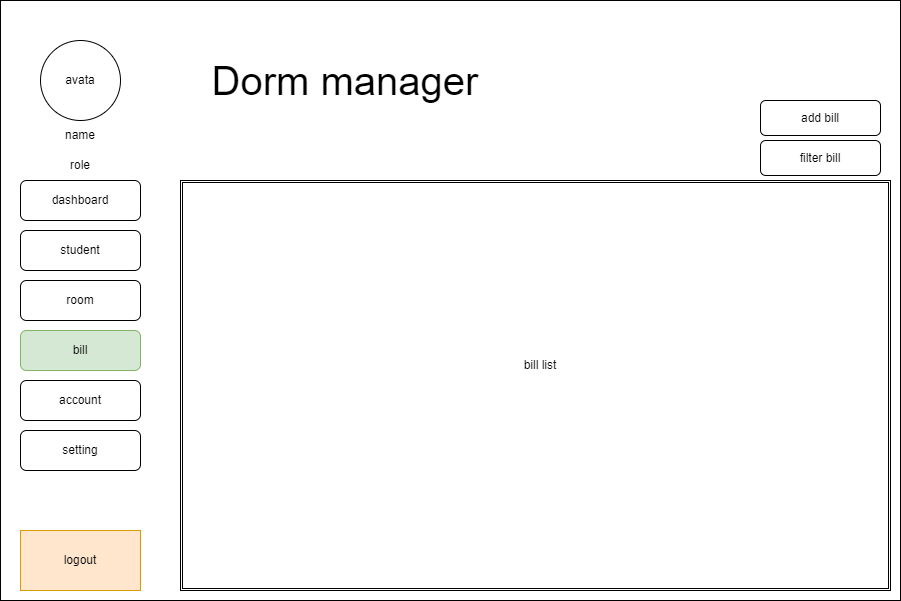

The diagram above was exported from draw.io. Its source (the exported page's mxGraphModel, read from the mxfile embedded in the PNG):
<mxGraphModel dx="992" dy="588" grid="1" gridSize="10" guides="1" tooltips="1" connect="1" arrows="1" fold="1" page="1" pageScale="1" pageWidth="850" pageHeight="1100" math="0" shadow="0">
  <root>
    <mxCell id="0" />
    <mxCell id="1" parent="0" />
    <mxCell id="uLg1jjZt0N6DDN_UizMQ-1" value="" style="rounded=0;whiteSpace=wrap;html=1;" vertex="1" parent="1">
      <mxGeometry width="900" height="600" as="geometry" />
    </mxCell>
    <mxCell id="uLg1jjZt0N6DDN_UizMQ-2" value="" style="ellipse;whiteSpace=wrap;html=1;aspect=fixed;" vertex="1" parent="1">
      <mxGeometry x="40" y="40" width="80" height="80" as="geometry" />
    </mxCell>
    <mxCell id="uLg1jjZt0N6DDN_UizMQ-3" value="name" style="text;html=1;strokeColor=none;fillColor=none;align=center;verticalAlign=middle;whiteSpace=wrap;rounded=0;" vertex="1" parent="1">
      <mxGeometry x="30" y="120" width="100" height="30" as="geometry" />
    </mxCell>
    <mxCell id="uLg1jjZt0N6DDN_UizMQ-4" value="role" style="text;html=1;strokeColor=none;fillColor=none;align=center;verticalAlign=middle;whiteSpace=wrap;rounded=0;" vertex="1" parent="1">
      <mxGeometry x="30" y="150" width="100" height="30" as="geometry" />
    </mxCell>
    <mxCell id="uLg1jjZt0N6DDN_UizMQ-5" value="avata" style="text;html=1;strokeColor=none;fillColor=none;align=center;verticalAlign=middle;whiteSpace=wrap;rounded=0;" vertex="1" parent="1">
      <mxGeometry x="50" y="65" width="60" height="30" as="geometry" />
    </mxCell>
    <mxCell id="uLg1jjZt0N6DDN_UizMQ-6" value="" style="rounded=0;whiteSpace=wrap;html=1;fillColor=#ffe6cc;strokeColor=#d79b00;" vertex="1" parent="1">
      <mxGeometry x="20" y="530" width="120" height="60" as="geometry" />
    </mxCell>
    <mxCell id="uLg1jjZt0N6DDN_UizMQ-7" value="logout" style="text;html=1;strokeColor=none;fillColor=none;align=center;verticalAlign=middle;whiteSpace=wrap;rounded=0;" vertex="1" parent="1">
      <mxGeometry x="50" y="545" width="60" height="30" as="geometry" />
    </mxCell>
    <mxCell id="uLg1jjZt0N6DDN_UizMQ-8" value="Dorm manager" style="text;html=1;strokeColor=none;fillColor=none;align=center;verticalAlign=middle;whiteSpace=wrap;rounded=0;fontSize=40;" vertex="1" parent="1">
      <mxGeometry x="180" y="65" width="330" height="30" as="geometry" />
    </mxCell>
    <mxCell id="uLg1jjZt0N6DDN_UizMQ-9" value="" style="rounded=0;whiteSpace=wrap;html=1;fontSize=40;" vertex="1" parent="1">
      <mxGeometry x="530" y="180" width="240" height="100" as="geometry" />
    </mxCell>
    <mxCell id="uLg1jjZt0N6DDN_UizMQ-10" value="" style="rounded=0;whiteSpace=wrap;html=1;fontSize=40;" vertex="1" parent="1">
      <mxGeometry x="240" y="320" width="240" height="100" as="geometry" />
    </mxCell>
    <mxCell id="uLg1jjZt0N6DDN_UizMQ-11" value="" style="rounded=0;whiteSpace=wrap;html=1;fontSize=40;" vertex="1" parent="1">
      <mxGeometry x="530" y="320" width="240" height="100" as="geometry" />
    </mxCell>
    <mxCell id="uLg1jjZt0N6DDN_UizMQ-12" value="total room" style="text;html=1;strokeColor=none;fillColor=none;align=center;verticalAlign=middle;whiteSpace=wrap;rounded=0;fontSize=12;" vertex="1" parent="1">
      <mxGeometry x="620" y="215" width="60" height="30" as="geometry" />
    </mxCell>
    <mxCell id="uLg1jjZt0N6DDN_UizMQ-13" value="free slot" style="text;html=1;strokeColor=none;fillColor=none;align=center;verticalAlign=middle;whiteSpace=wrap;rounded=0;fontSize=12;" vertex="1" parent="1">
      <mxGeometry x="330" y="355" width="60" height="30" as="geometry" />
    </mxCell>
    <mxCell id="uLg1jjZt0N6DDN_UizMQ-14" value="electricity and water bill" style="text;html=1;strokeColor=none;fillColor=none;align=center;verticalAlign=middle;whiteSpace=wrap;rounded=0;fontSize=12;" vertex="1" parent="1">
      <mxGeometry x="620" y="355" width="60" height="30" as="geometry" />
    </mxCell>
    <mxCell id="uLg1jjZt0N6DDN_UizMQ-15" value="" style="rounded=1;whiteSpace=wrap;html=1;fontSize=12;" vertex="1" parent="1">
      <mxGeometry x="20" y="180" width="120" height="60" as="geometry" />
    </mxCell>
    <mxCell id="uLg1jjZt0N6DDN_UizMQ-16" value="" style="rounded=0;whiteSpace=wrap;html=1;" vertex="1" parent="1">
      <mxGeometry width="900" height="600" as="geometry" />
    </mxCell>
    <mxCell id="uLg1jjZt0N6DDN_UizMQ-17" value="" style="ellipse;whiteSpace=wrap;html=1;aspect=fixed;" vertex="1" parent="1">
      <mxGeometry x="40" y="40" width="80" height="80" as="geometry" />
    </mxCell>
    <mxCell id="uLg1jjZt0N6DDN_UizMQ-18" value="name" style="text;html=1;strokeColor=none;fillColor=none;align=center;verticalAlign=middle;whiteSpace=wrap;rounded=0;" vertex="1" parent="1">
      <mxGeometry x="30" y="120" width="100" height="30" as="geometry" />
    </mxCell>
    <mxCell id="uLg1jjZt0N6DDN_UizMQ-19" value="role" style="text;html=1;strokeColor=none;fillColor=none;align=center;verticalAlign=middle;whiteSpace=wrap;rounded=0;" vertex="1" parent="1">
      <mxGeometry x="30" y="150" width="100" height="30" as="geometry" />
    </mxCell>
    <mxCell id="uLg1jjZt0N6DDN_UizMQ-20" value="avata" style="text;html=1;strokeColor=none;fillColor=none;align=center;verticalAlign=middle;whiteSpace=wrap;rounded=0;" vertex="1" parent="1">
      <mxGeometry x="50" y="65" width="60" height="30" as="geometry" />
    </mxCell>
    <mxCell id="uLg1jjZt0N6DDN_UizMQ-21" value="" style="rounded=0;whiteSpace=wrap;html=1;fillColor=#ffe6cc;strokeColor=#d79b00;" vertex="1" parent="1">
      <mxGeometry x="20" y="530" width="120" height="60" as="geometry" />
    </mxCell>
    <mxCell id="uLg1jjZt0N6DDN_UizMQ-22" value="logout" style="text;html=1;strokeColor=none;fillColor=none;align=center;verticalAlign=middle;whiteSpace=wrap;rounded=0;" vertex="1" parent="1">
      <mxGeometry x="50" y="545" width="60" height="30" as="geometry" />
    </mxCell>
    <mxCell id="uLg1jjZt0N6DDN_UizMQ-23" value="Dorm manager" style="text;html=1;strokeColor=none;fillColor=none;align=center;verticalAlign=middle;whiteSpace=wrap;rounded=0;fontSize=40;" vertex="1" parent="1">
      <mxGeometry x="180" y="65" width="330" height="30" as="geometry" />
    </mxCell>
    <mxCell id="uLg1jjZt0N6DDN_UizMQ-24" value="" style="rounded=1;whiteSpace=wrap;html=1;fontSize=12;" vertex="1" parent="1">
      <mxGeometry x="20" y="180" width="120" height="40" as="geometry" />
    </mxCell>
    <mxCell id="uLg1jjZt0N6DDN_UizMQ-25" value="" style="rounded=1;whiteSpace=wrap;html=1;fontSize=12;" vertex="1" parent="1">
      <mxGeometry x="20" y="230" width="120" height="40" as="geometry" />
    </mxCell>
    <mxCell id="uLg1jjZt0N6DDN_UizMQ-26" value="" style="rounded=1;whiteSpace=wrap;html=1;fontSize=12;" vertex="1" parent="1">
      <mxGeometry x="20" y="380" width="120" height="40" as="geometry" />
    </mxCell>
    <mxCell id="uLg1jjZt0N6DDN_UizMQ-27" value="" style="rounded=1;whiteSpace=wrap;html=1;fontSize=12;fillColor=#d5e8d4;strokeColor=#82b366;" vertex="1" parent="1">
      <mxGeometry x="20" y="330" width="120" height="40" as="geometry" />
    </mxCell>
    <mxCell id="uLg1jjZt0N6DDN_UizMQ-28" value="" style="rounded=1;whiteSpace=wrap;html=1;fontSize=12;" vertex="1" parent="1">
      <mxGeometry x="20" y="280" width="120" height="40" as="geometry" />
    </mxCell>
    <mxCell id="uLg1jjZt0N6DDN_UizMQ-29" value="" style="rounded=1;whiteSpace=wrap;html=1;fontSize=12;" vertex="1" parent="1">
      <mxGeometry x="20" y="430" width="120" height="40" as="geometry" />
    </mxCell>
    <mxCell id="uLg1jjZt0N6DDN_UizMQ-30" value="dashboard" style="text;html=1;strokeColor=none;fillColor=none;align=center;verticalAlign=middle;whiteSpace=wrap;rounded=0;fontSize=12;" vertex="1" parent="1">
      <mxGeometry x="50" y="185" width="60" height="30" as="geometry" />
    </mxCell>
    <mxCell id="uLg1jjZt0N6DDN_UizMQ-31" value="student" style="text;html=1;strokeColor=none;fillColor=none;align=center;verticalAlign=middle;whiteSpace=wrap;rounded=0;fontSize=12;" vertex="1" parent="1">
      <mxGeometry x="50" y="235" width="60" height="30" as="geometry" />
    </mxCell>
    <mxCell id="uLg1jjZt0N6DDN_UizMQ-32" value="room" style="text;html=1;strokeColor=none;fillColor=none;align=center;verticalAlign=middle;whiteSpace=wrap;rounded=0;fontSize=12;" vertex="1" parent="1">
      <mxGeometry x="50" y="285" width="60" height="30" as="geometry" />
    </mxCell>
    <mxCell id="uLg1jjZt0N6DDN_UizMQ-33" value="bill" style="text;html=1;strokeColor=none;fillColor=none;align=center;verticalAlign=middle;whiteSpace=wrap;rounded=0;fontSize=12;" vertex="1" parent="1">
      <mxGeometry x="50" y="335" width="60" height="30" as="geometry" />
    </mxCell>
    <mxCell id="uLg1jjZt0N6DDN_UizMQ-34" value="account" style="text;html=1;strokeColor=none;fillColor=none;align=center;verticalAlign=middle;whiteSpace=wrap;rounded=0;fontSize=12;" vertex="1" parent="1">
      <mxGeometry x="50" y="385" width="60" height="30" as="geometry" />
    </mxCell>
    <mxCell id="uLg1jjZt0N6DDN_UizMQ-35" value="setting" style="text;html=1;strokeColor=none;fillColor=none;align=center;verticalAlign=middle;whiteSpace=wrap;rounded=0;fontSize=12;" vertex="1" parent="1">
      <mxGeometry x="50" y="435" width="60" height="30" as="geometry" />
    </mxCell>
    <mxCell id="uLg1jjZt0N6DDN_UizMQ-36" value="" style="shape=ext;double=1;rounded=0;whiteSpace=wrap;html=1;fontSize=12;" vertex="1" parent="1">
      <mxGeometry x="180" y="180" width="710" height="410" as="geometry" />
    </mxCell>
    <mxCell id="uLg1jjZt0N6DDN_UizMQ-37" value="" style="rounded=1;whiteSpace=wrap;html=1;fontSize=12;" vertex="1" parent="1">
      <mxGeometry x="760" y="100" width="120" height="35" as="geometry" />
    </mxCell>
    <mxCell id="uLg1jjZt0N6DDN_UizMQ-38" value="" style="rounded=1;whiteSpace=wrap;html=1;fontSize=12;" vertex="1" parent="1">
      <mxGeometry x="760" y="140" width="120" height="35" as="geometry" />
    </mxCell>
    <mxCell id="uLg1jjZt0N6DDN_UizMQ-39" value="bill list" style="text;html=1;strokeColor=none;fillColor=none;align=center;verticalAlign=middle;whiteSpace=wrap;rounded=0;fontSize=12;" vertex="1" parent="1">
      <mxGeometry x="510" y="350" width="60" height="30" as="geometry" />
    </mxCell>
    <mxCell id="uLg1jjZt0N6DDN_UizMQ-40" value="add bill" style="text;html=1;strokeColor=none;fillColor=none;align=center;verticalAlign=middle;whiteSpace=wrap;rounded=0;fontSize=12;" vertex="1" parent="1">
      <mxGeometry x="790" y="102.5" width="60" height="30" as="geometry" />
    </mxCell>
    <mxCell id="uLg1jjZt0N6DDN_UizMQ-41" value="filter bill" style="text;html=1;strokeColor=none;fillColor=none;align=center;verticalAlign=middle;whiteSpace=wrap;rounded=0;fontSize=12;" vertex="1" parent="1">
      <mxGeometry x="790" y="142.5" width="60" height="30" as="geometry" />
    </mxCell>
  </root>
</mxGraphModel>